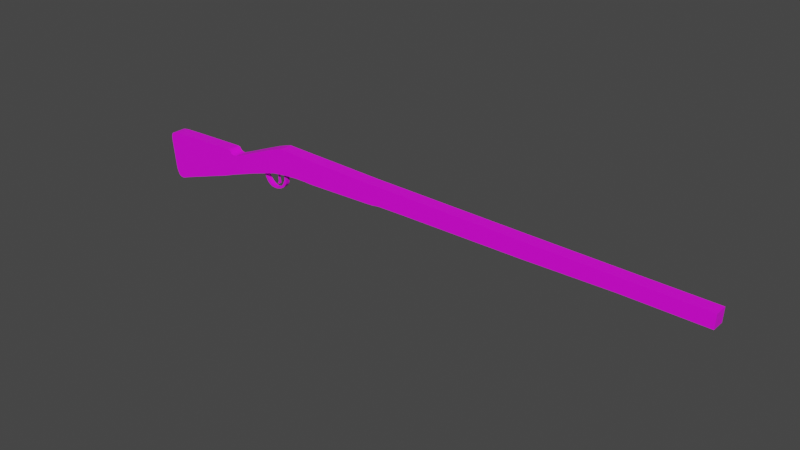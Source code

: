 # Source: musketa.blend  (saved by Blender 3.4.6; exported with 4.5.12 LTS)
import bpy
from mathutils import Matrix  # noqa: F401  (used for matrix-valued properties, if any)

bpy.ops.wm.read_factory_settings(use_empty=True)
scene = bpy.context.scene
scene.name = 'Scene'

# ---- collections
col_collection = bpy.data.collections.new('Collection'); scene.collection.children.link(col_collection)

# ---- images (referenced by path relative to the original .blend; pixels are not part of the script)
import os
ASSET_DIR = os.environ.get("B2B_ASSET_DIR", "")  # directory of the original .blend (textures are referenced by path, not embedded)
HERE = os.path.dirname(os.path.abspath(__file__))  # packed textures are extracted next to this script under _unpacked/

def load_image(name, relpath, width, height, colorspace="sRGB"):
    """Load a texture the original file referenced (path relative to the .blend, or extracted next to this script)."""
    p = next((c for c in (os.path.join(HERE, relpath), os.path.join(ASSET_DIR, relpath)) if relpath and os.path.exists(c)), "")
    if p:
        img = bpy.data.images.load(p, check_existing=True)
        img.name = name
    else:  # same state as the original file: an image datablock whose file is absent (Cycles renders it pink)
        img = bpy.data.images.new(name, width, height)
        img.source = "FILE"
        img.filepath = "//" + (relpath or name)
    img.colorspace_settings.name = colorspace
    return img
img_musket = load_image('musket', 'musket.png', 1024, 1024, 'sRGB')

# ---- materials (node trees are filled in below, after node groups)
mat_material = bpy.data.materials.new('Material')
mat_material.alpha_threshold = 0.0
mat_material.use_transparent_shadow = False
mat_material.roughness = 0.5
mat_material.line_color = (0.0, 0.0, 0.0, 1.0)

# ---- material node trees
mat_material.use_nodes = True; mat_material.node_tree.nodes.clear()
_N = mat_material.node_tree.nodes; _L = mat_material.node_tree.links
n0 = _N.new('ShaderNodeOutputMaterial'); n0.name = 'Material Output'; n0.location = (300, 300)
n1 = _N.new('ShaderNodeBsdfPrincipled'); n1.name = 'Principled BSDF'; n1.location = (10, 300)
n1.distribution = 'GGX'
n1.subsurface_method = 'RANDOM_WALK_SKIN'
n1.inputs[3].default_value = 1.45
n1.inputs[27].default_value = (0.0, 0.0, 0.0, 1.0)
n1.inputs[28].default_value = 1.0
n2 = _N.new('ShaderNodeTexImage'); n2.name = 'Image Texture'; n2.location = (-280, 280)
n2.image = img_musket
_L.new(n1.outputs[0], n0.inputs[0])
_L.new(n2.outputs[0], n1.inputs[0])
n0.is_active_output = True

# ---- world
world_world = bpy.data.worlds.new('World'); scene.world = world_world
world_world.use_nodes = True; world_world.node_tree.nodes.clear()
_N = world_world.node_tree.nodes; _L = world_world.node_tree.links
n0 = _N.new('ShaderNodeOutputWorld'); n0.name = 'World Output'; n0.location = (300, 300)
n1 = _N.new('ShaderNodeBackground'); n1.name = 'Background'; n1.location = (10, 300)
n1.inputs[0].default_value = (0.05088, 0.05088, 0.05088, 1.0)
_L.new(n1.outputs[0], n0.inputs[0])
n0.is_active_output = True
world_world.color = (0.05088, 0.05088, 0.05088)
world_world.use_sun_shadow = False
world_world.sun_shadow_jitter_overblur = 0.0

# ---- meshes
me_cube = bpy.data.meshes.new('Cube')
me_cube.from_pydata([(0.9968, 0.0, 0.1992), (1.0, 0.0, 0.07611), (0.9968, -1.0, 0.1992), (1.0, -1.0, 0.07611), (-0.07968, 0.0, 0.2129), (0.04762, 0.0, 0.07294), (-0.07968, -1.0, 0.2129), (0.04762, -1.0, 0.07294), (1.668, 0.0, 0.1923), (1.664, 0.0, 0.08691), (1.668, -1.0, 0.1923), (1.664, -1.0, 0.08691), (2.278, 0.0, 0.187), (2.273, 0.0, 0.0816), (2.278, -1.0, 0.187), (2.273, -1.0, 0.0816), (-0.2539, 0.0, 0.2148), (-0.1523, 0.0, 0.07039), (-0.2539, -1.0, 0.2148), (-0.1523, -1.0, 0.07039), (-0.4151, 0.0, 0.2193), (-0.184, 0.0, 0.0676), (-0.4151, -1.0, 0.2193), (-0.184, -1.0, 0.0676), (-0.5482, 0.0, 0.2229), (-0.2148, 0.0, 0.06233), (-0.5482, -1.0, 0.2229), (-0.2148, -1.0, 0.06233), (-0.6527, 0.0, 0.2255), (-0.2678, 0.0, 0.05983), (-0.6527, -1.0, 0.2255), (-0.2678, -1.0, 0.05983), (-0.9834, 0.0, 0.2339), (-0.762, 0.0, 0.04685), (-0.9834, -1.0, 0.2339), (-0.762, -1.0, 0.04685), (-1.08, 0.0, 0.2366), (-0.8045, 0.0, 0.04643), (-1.08, -1.0, 0.2366), (-0.8045, -1.0, 0.04643), (-1.13, 0.0, 0.2225), (-0.8421, 0.0, 0.04875), (-1.13, -1.0, 0.2225), (-0.8421, -1.0, 0.04875), (-1.197, 0.0, 0.1993), (-0.9386, 0.0, 0.04852), (-1.197, -1.0, 0.1993), (-0.9386, -1.0, 0.04852), (-1.281, 0.0, 0.1651), (-1.038, 0.0, 0.04089), (-1.281, -1.0, 0.1651), (-1.038, -1.0, 0.04089), (-1.387, 0.0, 0.1215), (-1.114, 0.0, 0.03208), (-1.387, -1.0, 0.1215), (-1.114, -1.0, 0.03208), (-1.497, 0.0, 0.07553), (-1.173, 0.0, 0.0234), (-1.497, -1.0, 0.07553), (-1.173, -1.0, 0.0234), (-1.574, 0.0, 0.0458), (-1.395, 0.0, -0.04365), (-1.574, -1.0, 0.0458), (-1.395, -1.0, -0.04365), (-1.597, 0.0, 0.04797), (-1.613, 0.0, -0.1166), (-1.597, -1.0, 0.04797), (-1.613, -1.0, -0.1166), (-1.613, 0.0, 0.05734), (-1.702, 0.0, -0.1502), (-1.613, -1.0, 0.05734), (-1.702, -1.0, -0.1502), (-1.623, 0.0, 0.07119), (-1.897, 0.0, -0.212), (-1.623, -1.0, 0.07119), (-1.897, -1.0, -0.212), (-1.634, 0.0, 0.07894), (-1.944, 0.0, -0.2283), (-1.634, -1.0, 0.07894), (-1.944, -1.0, -0.2283), (-1.65, 0.0, 0.08134), (-2.05, 0.0, -0.2616), (-1.65, -1.0, 0.08134), (-2.05, -1.0, -0.2616), (-2.09, 0.0, 0.0685), (-2.158, 0.0, -0.2975), (-2.09, -1.0, 0.0685), (-2.158, -1.0, -0.2975), (-2.221, 0.0, 0.06318), (-2.195, 0.0, -0.311), (-2.221, -1.0, 0.06318), (-2.195, -1.0, -0.311), (-2.265, 0.0, 0.0569), (-2.215, 0.0, -0.3152), (-2.265, -1.0, 0.0569), (-2.215, -1.0, -0.3152), (-2.286, 0.0, 0.04853), (-2.237, 0.0, -0.3123), (-2.286, -1.0, 0.04853), (-2.237, -1.0, -0.3123), (-2.298, 0.0, 0.0353), (-2.253, 0.0, -0.3031), (-2.298, -1.0, 0.0353), (-2.253, -1.0, -0.3031), (-2.302, 0.0, 0.01717), (-2.26, 0.0, -0.2895), (-2.302, -1.0, 0.01717), (-2.26, -1.0, -0.2895), (-2.302, 0.0, -0.009159), (-2.269, 0.0, -0.2719), (-2.302, -1.0, -0.009159), (-2.269, -1.0, -0.2719), (-2.301, 0.0, -0.02821), (-2.276, 0.0, -0.2521), (-2.301, -1.0, -0.02821), (-2.276, -1.0, -0.2521), (-1.092, -0.3587, 0.006858), (-1.1, -0.3587, 0.03427), (-1.092, 0.0, 0.006858), (-1.1, 0.0, 0.03427), (-1.077, -0.3587, 0.001895), (-1.083, -0.3587, 0.03615), (-1.077, 0.0, 0.001895), (-1.083, 0.0, 0.03615), (-1.091, -0.3587, -0.008423), (-1.091, 0.0, -0.008423), (-1.074, -0.3587, -0.01161), (-1.074, 0.0, -0.01161), (-1.095, -0.3587, -0.0284), (-1.095, 0.0, -0.0284), (-1.078, -0.3587, -0.04082), (-1.078, 0.0, -0.04082), (-1.109, -0.3587, -0.05689), (-1.109, 0.0, -0.05689), (-1.082, -0.3587, -0.05303), (-1.082, 0.0, -0.05303), (-1.12, -0.3587, -0.07019), (-1.12, 0.0, -0.07019), (-1.098, -0.3587, -0.07539), (-1.098, 0.0, -0.07539), (-1.135, -0.3587, -0.08333), (-1.135, 0.0, -0.08333), (-1.121, -0.3587, -0.09178), (-1.121, 0.0, -0.09178), (-1.151, -0.3587, -0.09219), (-1.151, 0.0, -0.09219), (-1.139, -0.3587, -0.1005), (-1.139, 0.0, -0.1005), (-1.167, -0.3587, -0.09912), (-1.167, 0.0, -0.09912), (-1.158, -0.3587, -0.106), (-1.158, 0.0, -0.106), (-1.18, -0.3587, -0.1029), (-1.18, 0.0, -0.1029), (-1.175, -0.3587, -0.109), (-1.175, 0.0, -0.109), (-1.19, -0.3587, -0.1022), (-1.19, 0.0, -0.1022), (-1.188, -0.3587, -0.1098), (-1.188, 0.0, -0.1098), (-1.203, -0.3587, -0.0991), (-1.203, 0.0, -0.0991), (-1.202, -0.3587, -0.1099), (-1.202, 0.0, -0.1099), (-1.215, -0.3587, -0.09444), (-1.215, 0.0, -0.09444), (-1.215, -0.3587, -0.1089), (-1.215, 0.0, -0.1089), (-1.225, -0.3587, -0.08884), (-1.225, 0.0, -0.08884), (-1.228, -0.3587, -0.1053), (-1.228, 0.0, -0.1053), (-1.235, -0.3587, -0.08198), (-1.235, 0.0, -0.08198), (-1.239, -0.3587, -0.1), (-1.239, 0.0, -0.1), (-1.245, -0.3587, -0.07269), (-1.245, 0.0, -0.07269), (-1.25, -0.3587, -0.09192), (-1.25, 0.0, -0.09192), (-1.256, -0.3587, -0.06009), (-1.256, 0.0, -0.06009), (-1.263, -0.3587, -0.08069), (-1.263, 0.0, -0.08069), (-1.267, -0.3587, -0.04591), (-1.267, 0.0, -0.04591), (-1.273, -0.3587, -0.06583), (-1.273, 0.0, -0.06583), (-1.274, -0.3587, -0.03083), (-1.274, 0.0, -0.03083), (-1.283, -0.3587, -0.04903), (-1.283, 0.0, -0.04903), (-1.275, -0.3587, -0.02383), (-1.275, 0.0, -0.02383), (-1.287, -0.3587, -0.03827), (-1.287, 0.0, -0.03827), (-1.271, -0.3587, -0.01971), (-1.271, 0.0, -0.01971), (-1.292, -0.3587, -0.02849), (-1.292, 0.0, -0.02849), (-1.265, -0.3587, -0.01337), (-1.265, 0.0, -0.01337), (-1.297, -0.3587, -0.0225), (-1.297, 0.0, -0.0225), (-1.246, -0.3587, 0.003042), (-1.246, 0.0, 0.003042), (-1.315, -0.3587, -0.01739), (-1.315, 0.0, -0.01739), (-1.168, -0.1297, 0.0124), (-1.17, -0.1297, 0.02463), (-1.156, -0.1297, 0.01244), (-1.154, -0.1297, 0.02754), (-1.168, 0.0, 0.0124), (-1.17, 0.0, 0.02463), (-1.156, 0.0, 0.01244), (-1.154, 0.0, 0.02754), (-1.167, -0.1297, 0.0005633), (-1.157, -0.1297, 0.001349), (-1.167, 0.0, 0.0005633), (-1.157, 0.0, 0.001349), (-1.166, -0.1297, -0.02709), (-1.156, -0.1297, -0.0263), (-1.166, 0.0, -0.02709), (-1.156, 0.0, -0.0263), (-1.163, -0.1297, -0.0504), (-1.153, -0.1297, -0.04962), (-1.163, 0.0, -0.0504), (-1.153, 0.0, -0.04962), (-1.162, -0.1297, -0.0573), (-1.152, -0.1297, -0.05848), (-1.162, 0.0, -0.0573), (-1.152, 0.0, -0.05848), (-1.169, -0.1297, -0.05936), (-1.152, -0.1297, -0.06499), (-1.169, 0.0, -0.05936), (-1.152, 0.0, -0.06499), (-1.173, -0.1297, -0.06338), (-1.155, -0.1297, -0.069), (-1.173, 0.0, -0.06338), (-1.155, 0.0, -0.069), (-1.174, -0.1297, -0.06658), (-1.159, -0.1297, -0.07122), (-1.174, 0.0, -0.06658), (-1.159, 0.0, -0.07122), (-1.172, -0.1297, -0.07061), (-1.165, -0.1297, -0.07179), (-1.172, 0.0, -0.07061), (-1.165, 0.0, -0.07179)], [], [(0, 4, 6, 2), (3, 2, 6, 7), (5, 7, 19, 17), (5, 1, 3, 7), (2, 3, 11, 10), (5, 4, 0, 1), (11, 9, 13, 15), (1, 0, 8, 9), (3, 1, 9, 11), (0, 2, 10, 8), (13, 12, 14, 15), (10, 11, 15, 14), (8, 10, 14, 12), (9, 8, 12, 13), (17, 19, 23, 21), (6, 4, 16, 18), (4, 5, 17, 16), (7, 6, 18, 19), (22, 20, 24, 26), (18, 16, 20, 22), (19, 18, 22, 23), (16, 17, 21, 20), (24, 25, 29, 28), (23, 22, 26, 27), (20, 21, 25, 24), (21, 23, 27, 25), (30, 28, 32, 34), (25, 27, 31, 29), (26, 24, 28, 30), (27, 26, 30, 31), (35, 34, 38, 39), (31, 30, 34, 35), (28, 29, 33, 32), (29, 31, 35, 33), (36, 37, 41, 40), (32, 33, 37, 36), (33, 35, 39, 37), (34, 32, 36, 38), (42, 40, 44, 46), (37, 39, 43, 41), (38, 36, 40, 42), (39, 38, 42, 43), (44, 45, 49, 48), (43, 42, 46, 47), (40, 41, 45, 44), (41, 43, 47, 45), (48, 49, 53, 52), (45, 47, 51, 49), (46, 44, 48, 50), (47, 46, 50, 51), (54, 52, 56, 58), (49, 51, 55, 53), (50, 48, 52, 54), (51, 50, 54, 55), (56, 57, 61, 60), (55, 54, 58, 59), (52, 53, 57, 56), (53, 55, 59, 57), (61, 63, 67, 65), (57, 59, 63, 61), (58, 56, 60, 62), (59, 58, 62, 63), (66, 64, 68, 70), (62, 60, 64, 66), (63, 62, 66, 67), (60, 61, 65, 64), (68, 69, 73, 72), (67, 66, 70, 71), (64, 65, 69, 68), (65, 67, 71, 69), (74, 72, 76, 78), (69, 71, 75, 73), (70, 68, 72, 74), (71, 70, 74, 75), (79, 78, 82, 83), (75, 74, 78, 79), (72, 73, 77, 76), (73, 75, 79, 77), (80, 81, 85, 84), (76, 77, 81, 80), (77, 79, 83, 81), (78, 76, 80, 82), (86, 84, 88, 90), (81, 83, 87, 85), (82, 80, 84, 86), (83, 82, 86, 87), (88, 89, 93, 92), (87, 86, 90, 91), (84, 85, 89, 88), (85, 87, 91, 89), (92, 93, 97, 96), (89, 91, 95, 93), (90, 88, 92, 94), (91, 90, 94, 95), (98, 96, 100, 102), (93, 95, 99, 97), (94, 92, 96, 98), (95, 94, 98, 99), (100, 101, 105, 104), (99, 98, 102, 103), (96, 97, 101, 100), (97, 99, 103, 101), (105, 107, 111, 109), (101, 103, 107, 105), (102, 100, 104, 106), (103, 102, 106, 107), (110, 108, 112, 114), (106, 104, 108, 110), (107, 106, 110, 111), (104, 105, 109, 108), (115, 114, 112, 113), (111, 110, 114, 115), (108, 109, 113, 112), (109, 111, 115, 113), (116, 117, 119, 118), (118, 119, 123, 122), (122, 123, 121, 120), (120, 121, 117, 116), (118, 122, 127, 125), (123, 119, 117, 121), (126, 124, 128, 130), (116, 118, 125, 124), (122, 120, 126, 127), (120, 116, 124, 126), (131, 130, 134, 135), (125, 127, 131, 129), (127, 126, 130, 131), (124, 125, 129, 128), (135, 134, 138, 139), (128, 129, 133, 132), (130, 128, 132, 134), (129, 131, 135, 133), (138, 136, 140, 142), (132, 133, 137, 136), (134, 132, 136, 138), (133, 135, 139, 137), (143, 142, 146, 147), (137, 139, 143, 141), (139, 138, 142, 143), (136, 137, 141, 140), (144, 145, 149, 148), (140, 141, 145, 144), (142, 140, 144, 146), (141, 143, 147, 145), (150, 148, 152, 154), (146, 144, 148, 150), (145, 147, 151, 149), (147, 146, 150, 151), (155, 154, 158, 159), (149, 151, 155, 153), (151, 150, 154, 155), (148, 149, 153, 152), (158, 156, 160, 162), (152, 153, 157, 156), (154, 152, 156, 158), (153, 155, 159, 157), (161, 163, 167, 165), (157, 159, 163, 161), (159, 158, 162, 163), (156, 157, 161, 160), (167, 166, 170, 171), (163, 162, 166, 167), (160, 161, 165, 164), (162, 160, 164, 166), (170, 168, 172, 174), (164, 165, 169, 168), (166, 164, 168, 170), (165, 167, 171, 169), (175, 174, 178, 179), (169, 171, 175, 173), (171, 170, 174, 175), (168, 169, 173, 172), (179, 178, 182, 183), (172, 173, 177, 176), (174, 172, 176, 178), (173, 175, 179, 177), (182, 180, 184, 186), (176, 177, 181, 180), (178, 176, 180, 182), (177, 179, 183, 181), (187, 186, 190, 191), (181, 183, 187, 185), (183, 182, 186, 187), (180, 181, 185, 184), (188, 189, 193, 192), (184, 185, 189, 188), (186, 184, 188, 190), (185, 187, 191, 189), (194, 192, 196, 198), (190, 188, 192, 194), (189, 191, 195, 193), (191, 190, 194, 195), (199, 198, 202, 203), (193, 195, 199, 197), (195, 194, 198, 199), (192, 193, 197, 196), (202, 200, 204, 206), (196, 197, 201, 200), (198, 196, 200, 202), (197, 199, 203, 201), (205, 207, 206, 204), (201, 203, 207, 205), (203, 202, 206, 207), (200, 201, 205, 204), (214, 215, 211, 210), (210, 211, 209, 208), (210, 208, 216, 217), (215, 213, 209, 211), (208, 209, 213, 212), (217, 216, 220, 221), (208, 212, 218, 216), (214, 210, 217, 219), (220, 222, 226, 224), (219, 217, 221, 223), (216, 218, 222, 220), (227, 225, 229, 231), (221, 220, 224, 225), (223, 221, 225, 227), (231, 229, 233, 235), (224, 226, 230, 228), (225, 224, 228, 229), (233, 232, 236, 237), (228, 230, 234, 232), (229, 228, 232, 233), (237, 236, 240, 241), (235, 233, 237, 239), (232, 234, 238, 236), (241, 240, 244, 245), (239, 237, 241, 243), (236, 238, 242, 240), (246, 247, 245, 244), (243, 241, 245, 247), (240, 242, 246, 244)])
_uv = me_cube.uv_layers.new(name='UVMap')
_uv.uv.foreach_set('vector', [0.2183, 0.5703, 0.2183, 0.3363, 0.4367, 0.3363, 0.4367, 0.5703, 0.5116, 0.72, 0.4847, 0.7217, 0.461, 0.4878, 0.4939, 0.5128, 0.2183, 0.5083, 0.0, 0.5083, 0.0, 0.4649, 0.2183, 0.4649, 0.2183, 0.5083, 0.2183, 0.715, 0.0, 0.715, 0.0, 0.5083, 0.4847, 0.7217, 0.5116, 0.72, 0.522, 0.8646, 0.4991, 0.8675, 0.5921, 0.4872, 0.5592, 0.5122, 0.5829, 0.2783, 0.6097, 0.28, 0.0, 0.8593, 0.2183, 0.8593, 0.2183, 0.9914, 0.0, 0.9914, 0.6097, 0.28, 0.5829, 0.2783, 0.5973, 0.1325, 0.6202, 0.1354, 0.0, 0.715, 0.2183, 0.715, 0.2183, 0.8593, 0.0, 0.8593, 0.2183, 0.5703, 0.4367, 0.5703, 0.4367, 0.7163, 0.2183, 0.7163, 0.656, 0.655, 0.633, 0.655, 0.633, 0.4367, 0.656, 0.4367, 0.4991, 0.8675, 0.522, 0.8646, 0.5348, 0.9971, 0.512, 1.0, 0.2183, 0.7163, 0.4367, 0.7163, 0.4367, 0.8488, 0.2183, 0.8488, 0.6202, 0.1354, 0.5973, 0.1325, 0.6102, 0.0, 0.633, 0.002939, 0.2183, 0.4649, 0.0, 0.4649, 0.0, 0.4579, 0.2183, 0.4579, 0.4367, 0.3363, 0.2183, 0.3363, 0.2183, 0.2985, 0.4367, 0.2985, 0.5592, 0.5122, 0.5921, 0.4872, 0.5888, 0.5307, 0.5555, 0.55, 0.4939, 0.5128, 0.461, 0.4878, 0.4573, 0.45, 0.4906, 0.4693, 0.4367, 0.2635, 0.2183, 0.2635, 0.2183, 0.2346, 0.4367, 0.2346, 0.4367, 0.2985, 0.2183, 0.2985, 0.2183, 0.2635, 0.4367, 0.2635, 0.4906, 0.4693, 0.4573, 0.45, 0.4532, 0.415, 0.4906, 0.4623, 0.5555, 0.55, 0.5888, 0.5307, 0.5888, 0.5377, 0.5514, 0.585, 0.548, 0.6139, 0.5894, 0.5445, 0.5889, 0.556, 0.5455, 0.6366, 0.4906, 0.4623, 0.4532, 0.415, 0.4499, 0.3861, 0.4912, 0.4555, 0.5514, 0.585, 0.5888, 0.5377, 0.5894, 0.5445, 0.548, 0.6139, 0.2183, 0.4579, 0.0, 0.4579, 0.0, 0.4511, 0.2183, 0.4511, 0.4367, 0.2119, 0.2183, 0.2119, 0.2183, 0.1401, 0.4367, 0.1401, 0.2183, 0.4511, 0.0, 0.4511, 0.0, 0.4396, 0.2183, 0.4396, 0.4367, 0.2346, 0.2183, 0.2346, 0.2183, 0.2119, 0.4367, 0.2119, 0.4912, 0.4555, 0.4499, 0.3861, 0.4473, 0.3634, 0.4907, 0.444, 0.484, 0.3362, 0.4391, 0.2917, 0.4367, 0.2708, 0.4833, 0.327, 0.4907, 0.444, 0.4473, 0.3634, 0.4391, 0.2917, 0.484, 0.3362, 0.5455, 0.6366, 0.5889, 0.556, 0.5822, 0.6638, 0.5373, 0.7083, 0.2183, 0.4396, 0.0, 0.4396, 1.192e-07, 0.3321, 0.2183, 0.3321, 0.5348, 0.7292, 0.5815, 0.673, 0.5803, 0.6811, 0.5369, 0.7404, 0.5373, 0.7083, 0.5822, 0.6638, 0.5815, 0.673, 0.5348, 0.7292, 0.2183, 0.3321, 1.192e-07, 0.3321, 1.192e-07, 0.3228, 0.2183, 0.3228, 0.4367, 0.1401, 0.2183, 0.1401, 0.2183, 0.1192, 0.4367, 0.1192, 0.4367, 0.108, 0.2183, 0.108, 0.2183, 0.0929, 0.4367, 0.0929, 0.2183, 0.3228, 1.192e-07, 0.3228, 1.192e-07, 0.3147, 0.2183, 0.3147, 0.4367, 0.1192, 0.2183, 0.1192, 0.2183, 0.108, 0.4367, 0.108, 0.4833, 0.327, 0.4367, 0.2708, 0.4388, 0.2596, 0.4821, 0.3189, 0.5407, 0.7555, 0.5785, 0.7021, 0.5782, 0.7239, 0.5465, 0.7743, 0.4821, 0.3189, 0.4388, 0.2596, 0.4425, 0.2445, 0.4803, 0.2979, 0.5369, 0.7404, 0.5803, 0.6811, 0.5785, 0.7021, 0.5407, 0.7555, 0.2183, 0.3147, 1.192e-07, 0.3147, 1.192e-07, 0.2938, 0.2183, 0.2938, 0.5465, 0.7743, 0.5782, 0.7239, 0.5787, 0.7406, 0.554, 0.7982, 0.2183, 0.2938, 1.192e-07, 0.2938, 1.192e-07, 0.272, 0.2183, 0.272, 0.4367, 0.0929, 0.2183, 0.0929, 0.2183, 0.07418, 0.4367, 0.07418, 0.4803, 0.2979, 0.4425, 0.2445, 0.4483, 0.2257, 0.48, 0.2761, 0.4367, 0.05032, 0.2183, 0.05032, 0.2183, 0.02552, 0.4367, 0.02552, 0.2183, 0.272, 1.192e-07, 0.272, 1.192e-07, 0.2553, 0.2183, 0.2553, 0.4367, 0.07418, 0.2183, 0.07418, 0.2183, 0.05032, 0.4367, 0.05032, 0.48, 0.2761, 0.4483, 0.2257, 0.4558, 0.2018, 0.4805, 0.2594, 0.5619, 0.823, 0.5794, 0.7535, 0.5897, 0.8033, 0.5668, 0.8405, 0.4805, 0.2594, 0.4558, 0.2018, 0.4637, 0.177, 0.4812, 0.2465, 0.554, 0.7982, 0.5787, 0.7406, 0.5794, 0.7535, 0.5619, 0.823, 0.2183, 0.2553, 1.192e-07, 0.2553, 1.192e-07, 0.2424, 0.2183, 0.2424, 0.2183, 0.1924, 1.192e-07, 0.1924, 1.192e-07, 0.1434, 0.2183, 0.1434, 0.2183, 0.2424, 1.192e-07, 0.2424, 1.192e-07, 0.1924, 0.2183, 0.1924, 0.4367, 0.02552, 0.2183, 0.02552, 0.2183, 0.008107, 0.4367, 0.008107, 0.4812, 0.2465, 0.4637, 0.177, 0.4686, 0.1595, 0.4915, 0.1967, 0.4367, 0.003213, 0.2183, 0.003213, 0.2183, 0.0, 0.4367, 0.0, 0.4367, 0.008107, 0.2183, 0.008107, 0.2183, 0.003213, 0.4367, 0.003213, 0.4915, 0.1967, 0.4686, 0.1595, 0.4677, 0.1546, 0.5032, 0.148, 0.5668, 0.8405, 0.5897, 0.8033, 0.6014, 0.852, 0.5659, 0.8454, 0.5636, 0.8486, 0.607, 0.872, 0.6167, 0.9157, 0.5604, 0.8506, 0.5032, 0.148, 0.4677, 0.1546, 0.4654, 0.1514, 0.5088, 0.128, 0.5659, 0.8454, 0.6014, 0.852, 0.607, 0.872, 0.5636, 0.8486, 0.2183, 0.1434, 1.192e-07, 0.1434, 1.192e-07, 0.1233, 0.2183, 0.1233, 0.633, 0.2183, 0.633, 0.0, 0.6351, 2.484e-11, 0.6351, 0.2183, 0.2183, 0.1233, 1.192e-07, 0.1233, 1.192e-07, 0.07935, 0.2183, 0.07935, 0.7199, 0.4367, 0.7199, 0.655, 0.7168, 0.655, 0.7168, 0.4367, 0.5088, 0.128, 0.4654, 0.1514, 0.4622, 0.1494, 0.5185, 0.08433, 0.5211, 0.0738, 0.4603, 0.1473, 0.4595, 0.1438, 0.5264, 0.05026, 0.5185, 0.08433, 0.4622, 0.1494, 0.4603, 0.1473, 0.5211, 0.0738, 0.5604, 0.8506, 0.6167, 0.9157, 0.6193, 0.9262, 0.5585, 0.8527, 0.2183, 0.07935, 1.192e-07, 0.07935, 1.192e-07, 0.06875, 0.2183, 0.06875, 0.5576, 0.8562, 0.6246, 0.9497, 0.6303, 0.974, 0.552, 0.9521, 0.5585, 0.8527, 0.6193, 0.9262, 0.6246, 0.9497, 0.5576, 0.8562, 0.2183, 0.06875, 1.192e-07, 0.06875, 1.192e-07, 0.04509, 0.2183, 0.04509, 0.6351, 0.2183, 0.6351, 2.484e-11, 0.6386, 6.665e-11, 0.6386, 0.2183, 0.7346, 0.2183, 0.7346, 1.211e-09, 0.7632, 1.552e-09, 0.7632, 0.2183, 0.2183, 0.04509, 1.192e-07, 0.04509, 1.192e-07, 0.02065, 0.2183, 0.02065, 0.6386, 0.2183, 0.6386, 6.665e-11, 0.7346, 1.211e-09, 0.7346, 0.2183, 0.5264, 0.05026, 0.4595, 0.1438, 0.4538, 0.04788, 0.5321, 0.02595, 0.5506, 0.9807, 0.6325, 0.9822, 0.633, 0.9867, 0.5511, 0.9904, 0.5321, 0.02595, 0.4538, 0.04788, 0.4524, 0.01926, 0.5343, 0.01775, 0.552, 0.9521, 0.6303, 0.974, 0.6325, 0.9822, 0.5506, 0.9807, 0.2183, 0.02065, 1.192e-07, 0.02065, 1.192e-07, 0.01239, 0.2183, 0.01239, 0.5511, 0.9904, 0.633, 0.9867, 0.632, 0.9915, 0.5525, 0.9952, 0.2183, 0.01239, 1.192e-07, 0.01239, 1.192e-07, 0.007936, 0.2183, 0.007936, 0.7632, 0.2183, 0.7632, 1.552e-09, 0.7729, 1.668e-09, 0.7729, 0.2183, 0.5343, 0.01775, 0.4524, 0.01926, 0.453, 0.009557, 0.5348, 0.01331, 0.7776, 0.2183, 0.7776, 1.724e-09, 0.7804, 1.758e-09, 0.7804, 0.2183, 0.2183, 0.007936, 1.192e-07, 0.007936, 1.192e-07, 0.00311, 0.2183, 0.00311, 0.7729, 0.2183, 0.7729, 1.668e-09, 0.7776, 1.724e-09, 0.7776, 0.2183, 0.5348, 0.01331, 0.453, 0.009557, 0.4544, 0.004819, 0.5338, 0.008455, 0.5552, 0.998, 0.6297, 0.9947, 0.6266, 0.9961, 0.5591, 0.9993, 0.5338, 0.008455, 0.4544, 0.004819, 0.457, 0.001996, 0.5315, 0.005285, 0.5525, 0.9952, 0.632, 0.9915, 0.6297, 0.9947, 0.5552, 0.998, 0.2183, 0.00311, 1.192e-07, 0.00311, 1.192e-07, 0.0, 0.2183, 0.0, 0.7043, 0.2183, 0.7043, 0.4367, 0.7002, 0.4367, 0.7002, 0.2183, 0.7075, 0.2183, 0.7075, 0.4367, 0.7043, 0.4367, 0.7043, 0.2183, 0.633, 0.4367, 0.633, 0.2183, 0.6368, 0.2183, 0.6368, 0.4367, 0.5315, 0.005285, 0.457, 0.001996, 0.4609, 0.000705, 0.5284, 0.003937, 0.6424, 0.4367, 0.6424, 0.2183, 0.6466, 0.2183, 0.6466, 0.4367, 0.6368, 0.4367, 0.6368, 0.2183, 0.6424, 0.2183, 0.6424, 0.4367, 0.5284, 0.003937, 0.4609, 0.000705, 0.4666, 0.0001259, 0.5244, 0.002424, 0.5591, 0.9993, 0.6266, 0.9961, 0.6226, 0.9976, 0.5648, 0.9999, 0.6957, 0.4367, 0.6466, 0.4367, 0.6466, 0.2183, 0.6957, 0.2183, 0.5244, 0.002424, 0.4666, 0.0001259, 0.4708, 0.0, 0.5199, 0.001156, 0.5648, 0.9999, 0.6226, 0.9976, 0.6181, 0.9988, 0.5689, 1.0, 0.7002, 0.2183, 0.7002, 0.4367, 0.6957, 0.4367, 0.6957, 0.2183, 0.6864, 0.6716, 0.6802, 0.6716, 0.6802, 0.5933, 0.6864, 0.5933, 0.7048, 0.5638, 0.7111, 0.5632, 0.7107, 0.567, 0.7031, 0.5668, 0.6635, 0.6716, 0.656, 0.6716, 0.656, 0.5933, 0.6635, 0.5933, 0.7088, 0.4369, 0.7164, 0.4367, 0.7168, 0.4404, 0.7106, 0.4398, 0.7048, 0.5638, 0.7031, 0.5668, 0.7001, 0.5667, 0.7015, 0.5632, 0.7111, 0.515, 0.7148, 0.515, 0.7148, 0.5933, 0.7111, 0.5933, 0.7058, 0.4369, 0.7073, 0.4404, 0.7032, 0.4422, 0.6998, 0.4392, 0.6864, 0.6716, 0.6864, 0.5933, 0.6898, 0.5933, 0.6898, 0.6716, 0.6635, 0.6716, 0.6635, 0.5933, 0.6665, 0.5933, 0.6665, 0.6716, 0.7088, 0.4369, 0.7106, 0.4398, 0.7073, 0.4404, 0.7058, 0.4369, 0.6728, 0.6716, 0.6728, 0.5933, 0.6755, 0.5933, 0.6755, 0.6716, 0.7015, 0.5632, 0.7001, 0.5667, 0.694, 0.5645, 0.6974, 0.5614, 0.6665, 0.6716, 0.6665, 0.5933, 0.6728, 0.5933, 0.6728, 0.6716, 0.6898, 0.6716, 0.6898, 0.5933, 0.6939, 0.5933, 0.6939, 0.6716, 0.6755, 0.6716, 0.6755, 0.5933, 0.6802, 0.5933, 0.6802, 0.6716, 0.6939, 0.6716, 0.6939, 0.5933, 0.6995, 0.5933, 0.6995, 0.6716, 0.6998, 0.4392, 0.7032, 0.4422, 0.6978, 0.4465, 0.6974, 0.4406, 0.6974, 0.5614, 0.694, 0.5645, 0.6916, 0.5631, 0.692, 0.5572, 0.6933, 0.4449, 0.6954, 0.4493, 0.6933, 0.4533, 0.6909, 0.4507, 0.656, 0.5933, 0.656, 0.515, 0.6585, 0.515, 0.6585, 0.5933, 0.6974, 0.4406, 0.6978, 0.4465, 0.6954, 0.4493, 0.6933, 0.4449, 0.692, 0.5572, 0.6916, 0.5631, 0.6875, 0.5588, 0.6896, 0.5543, 0.6615, 0.515, 0.6615, 0.4367, 0.6656, 0.4367, 0.6656, 0.515, 0.6896, 0.5543, 0.6875, 0.5588, 0.6851, 0.553, 0.6876, 0.5504, 0.656, 0.515, 0.656, 0.4367, 0.6615, 0.4367, 0.6615, 0.515, 0.6585, 0.5933, 0.6585, 0.515, 0.6622, 0.515, 0.6622, 0.5933, 0.6657, 0.5933, 0.6657, 0.515, 0.6693, 0.515, 0.6693, 0.5933, 0.6622, 0.5933, 0.6622, 0.515, 0.6657, 0.515, 0.6657, 0.5933, 0.6909, 0.4507, 0.6933, 0.4533, 0.6921, 0.457, 0.6898, 0.4549, 0.6876, 0.5504, 0.6851, 0.553, 0.6841, 0.5488, 0.6864, 0.5466, 0.6895, 0.4591, 0.6914, 0.4607, 0.6912, 0.4636, 0.6896, 0.4629, 0.6898, 0.4549, 0.6921, 0.457, 0.6914, 0.4607, 0.6895, 0.4591, 0.6864, 0.5466, 0.6841, 0.5488, 0.6837, 0.5445, 0.6856, 0.5429, 0.6656, 0.515, 0.6656, 0.4367, 0.6698, 0.4367, 0.6698, 0.515, 0.6735, 0.515, 0.6735, 0.4367, 0.6764, 0.4367, 0.6764, 0.515, 0.6856, 0.5429, 0.6837, 0.5445, 0.6839, 0.5408, 0.6854, 0.54, 0.6698, 0.515, 0.6698, 0.4367, 0.6735, 0.4367, 0.6735, 0.515, 0.6693, 0.5933, 0.6693, 0.515, 0.6721, 0.515, 0.6721, 0.5933, 0.6901, 0.4657, 0.6918, 0.4658, 0.6931, 0.4685, 0.6907, 0.4687, 0.6721, 0.5933, 0.6721, 0.515, 0.6744, 0.515, 0.6744, 0.5933, 0.6896, 0.4629, 0.6912, 0.4636, 0.6918, 0.4658, 0.6901, 0.4657, 0.6854, 0.54, 0.6839, 0.5408, 0.6843, 0.5379, 0.686, 0.5378, 0.6873, 0.5351, 0.6849, 0.535, 0.6857, 0.5322, 0.6888, 0.5329, 0.686, 0.5378, 0.6843, 0.5379, 0.6849, 0.535, 0.6873, 0.5351, 0.6764, 0.515, 0.6764, 0.4367, 0.6794, 0.4367, 0.6794, 0.515, 0.6744, 0.5933, 0.6744, 0.515, 0.6773, 0.515, 0.6773, 0.5933, 0.6822, 0.515, 0.6822, 0.4367, 0.6851, 0.4367, 0.6851, 0.515, 0.6794, 0.515, 0.6794, 0.4367, 0.6822, 0.4367, 0.6822, 0.515, 0.6773, 0.5933, 0.6773, 0.515, 0.6797, 0.515, 0.6797, 0.5933, 0.6907, 0.4687, 0.6931, 0.4685, 0.6946, 0.4708, 0.6915, 0.4714, 0.6929, 0.4742, 0.6962, 0.4726, 0.6981, 0.4744, 0.6945, 0.4762, 0.6797, 0.5933, 0.6797, 0.515, 0.6817, 0.515, 0.6817, 0.5933, 0.6915, 0.4714, 0.6946, 0.4708, 0.6962, 0.4726, 0.6929, 0.4742, 0.6888, 0.5329, 0.6857, 0.5322, 0.6871, 0.5295, 0.6905, 0.531, 0.6872, 0.515, 0.6872, 0.4367, 0.6895, 0.4367, 0.6895, 0.515, 0.6905, 0.531, 0.6871, 0.5295, 0.6887, 0.5275, 0.6924, 0.5292, 0.6851, 0.515, 0.6851, 0.4367, 0.6872, 0.4367, 0.6872, 0.515, 0.6817, 0.5933, 0.6817, 0.515, 0.6837, 0.515, 0.6837, 0.5933, 0.7162, 0.5933, 0.7162, 0.6716, 0.7133, 0.6716, 0.7133, 0.5933, 0.7205, 0.2966, 0.7205, 0.375, 0.7184, 0.375, 0.7184, 0.2966, 0.6945, 0.4762, 0.6981, 0.4744, 0.7006, 0.4762, 0.6967, 0.4782, 0.6924, 0.5292, 0.6887, 0.5275, 0.691, 0.5254, 0.6948, 0.5275, 0.6997, 0.4804, 0.7038, 0.478, 0.7073, 0.4798, 0.7033, 0.4819, 0.7184, 0.2966, 0.7184, 0.375, 0.7156, 0.375, 0.7156, 0.2966, 0.6967, 0.4782, 0.7006, 0.4762, 0.7038, 0.478, 0.6997, 0.4804, 0.6948, 0.5275, 0.691, 0.5254, 0.6939, 0.5233, 0.698, 0.5257, 0.7097, 0.5933, 0.7097, 0.6716, 0.7058, 0.6716, 0.7058, 0.5933, 0.698, 0.5257, 0.6939, 0.5233, 0.6976, 0.5217, 0.7016, 0.5239, 0.7133, 0.5933, 0.7133, 0.6716, 0.7097, 0.6716, 0.7097, 0.5933, 0.7156, 0.2966, 0.7156, 0.375, 0.7124, 0.375, 0.7124, 0.2966, 0.709, 0.2966, 0.709, 0.375, 0.7075, 0.375, 0.7075, 0.2966, 0.7124, 0.2966, 0.7124, 0.375, 0.709, 0.375, 0.709, 0.2966, 0.7033, 0.4819, 0.7073, 0.4798, 0.7109, 0.4805, 0.7074, 0.4832, 0.7016, 0.5239, 0.6976, 0.5217, 0.7016, 0.5204, 0.7051, 0.5231, 0.7099, 0.4837, 0.7124, 0.4804, 0.7131, 0.4793, 0.7122, 0.4843, 0.7074, 0.4832, 0.7109, 0.4805, 0.7124, 0.4804, 0.7099, 0.4837, 0.7051, 0.5231, 0.7016, 0.5204, 0.7041, 0.5199, 0.7066, 0.5233, 0.7058, 0.5933, 0.7058, 0.6716, 0.7033, 0.6716, 0.7033, 0.5933, 0.701, 0.5933, 0.701, 0.6716, 0.6995, 0.6716, 0.6995, 0.5933, 0.7066, 0.5233, 0.7041, 0.5199, 0.7064, 0.5193, 0.7073, 0.5243, 0.7033, 0.5933, 0.7033, 0.6716, 0.701, 0.6716, 0.701, 0.5933, 0.7268, 0.4367, 0.7268, 0.515, 0.7259, 0.515, 0.7259, 0.4367, 0.7137, 0.4851, 0.7142, 0.4779, 0.7168, 0.473, 0.7156, 0.4887, 0.7259, 0.4367, 0.7259, 0.515, 0.7245, 0.515, 0.7245, 0.4367, 0.7122, 0.4843, 0.7131, 0.4793, 0.7142, 0.4779, 0.7137, 0.4851, 0.7073, 0.5243, 0.7064, 0.5193, 0.7079, 0.5185, 0.7084, 0.5258, 0.7075, 0.2183, 0.7229, 0.2183, 0.7229, 0.2966, 0.7075, 0.2966, 0.7084, 0.5258, 0.7079, 0.5185, 0.7098, 0.515, 0.7111, 0.5306, 0.7199, 0.5933, 0.7199, 0.515, 0.7236, 0.515, 0.7236, 0.5933, 0.7245, 0.4367, 0.7245, 0.515, 0.7199, 0.515, 0.7199, 0.4367, 0.6363, 0.6833, 0.633, 0.6833, 0.633, 0.655, 0.6363, 0.655, 0.6853, 0.5703, 0.6849, 0.567, 0.6885, 0.5678, 0.6879, 0.5704, 0.6853, 0.5703, 0.6879, 0.5704, 0.6876, 0.573, 0.6854, 0.5727, 0.6766, 0.6716, 0.6802, 0.6716, 0.6802, 0.6999, 0.6766, 0.6999, 0.6587, 0.6999, 0.656, 0.6999, 0.656, 0.6716, 0.6587, 0.6716, 0.6854, 0.5727, 0.6876, 0.573, 0.6872, 0.579, 0.6849, 0.5787, 0.6587, 0.6999, 0.6587, 0.6716, 0.6613, 0.6716, 0.6613, 0.6999, 0.6363, 0.6833, 0.6363, 0.655, 0.6387, 0.655, 0.6387, 0.6833, 0.6673, 0.6999, 0.6673, 0.6716, 0.6724, 0.6716, 0.6724, 0.6999, 0.6387, 0.6833, 0.6387, 0.655, 0.6448, 0.655, 0.6448, 0.6833, 0.6613, 0.6999, 0.6613, 0.6716, 0.6673, 0.6716, 0.6673, 0.6999, 0.6499, 0.6833, 0.6499, 0.655, 0.6518, 0.655, 0.6518, 0.6833, 0.6849, 0.5787, 0.6872, 0.579, 0.6863, 0.5841, 0.684, 0.5838, 0.6448, 0.6833, 0.6448, 0.655, 0.6499, 0.655, 0.6499, 0.6833, 0.6518, 0.6833, 0.6518, 0.655, 0.6532, 0.655, 0.6532, 0.6833, 0.6724, 0.6999, 0.6724, 0.6716, 0.6739, 0.6716, 0.6739, 0.6999, 0.684, 0.5838, 0.6863, 0.5841, 0.6859, 0.5856, 0.6838, 0.5857, 0.6837, 0.5871, 0.6874, 0.5861, 0.6883, 0.587, 0.6842, 0.588, 0.6739, 0.6999, 0.6739, 0.6716, 0.6754, 0.6716, 0.6754, 0.6999, 0.6838, 0.5857, 0.6859, 0.5856, 0.6874, 0.5861, 0.6837, 0.5871, 0.6842, 0.588, 0.6883, 0.587, 0.6885, 0.5877, 0.6852, 0.5886, 0.6532, 0.6833, 0.6532, 0.655, 0.6541, 0.655, 0.6541, 0.6833, 0.6754, 0.6999, 0.6754, 0.6716, 0.6765, 0.6716, 0.6765, 0.6999, 0.6852, 0.5886, 0.6885, 0.5877, 0.688, 0.5886, 0.6865, 0.5888, 0.6802, 0.6999, 0.6802, 0.6716, 0.6813, 0.6716, 0.6813, 0.6999, 0.6544, 0.6833, 0.6544, 0.655, 0.6551, 0.655, 0.6551, 0.6833, 0.6841, 0.6999, 0.6826, 0.6999, 0.6826, 0.6716, 0.6841, 0.6716, 0.6813, 0.6999, 0.6813, 0.6716, 0.6826, 0.6716, 0.6826, 0.6999, 0.6551, 0.6833, 0.6551, 0.655, 0.656, 0.655, 0.656, 0.6833])
me_cube.materials.append(mat_material)
me_cube.use_mirror_vertex_groups = False
me_cube.update()

# ---- objects
ob_musketa = bpy.data.objects.new('musketa', me_cube)

# ---- transforms, parenting, visibility, modifiers, constraints
ob_musketa.location = (0.0, 0.0, 0.0)
ob_musketa.scale = (1.0, 0.05, 1.0)
ob_musketa.lock_rotations_4d = False
ob_musketa.empty_display_type = 'ARROWS'
ob_musketa.lineart.crease_threshold = 0.0
_m = ob_musketa.modifiers.new('Mirror', 'MIRROR')
_m.use_axis = (False, True, False)
_m.use_clip = True

# ---- collection membership
col_collection.objects.link(ob_musketa)

# ---- scene / render settings (as saved in the file)
scene.frame_start = 1; scene.frame_end = 250; scene.frame_set(1)
scene.render.engine = 'BLENDER_EEVEE_NEXT'
scene.cycles.sampling_pattern = 'TABULATED_SOBOL'
scene.cycles.use_light_tree = False
scene.view_settings.view_transform = 'Filmic'
bpy.context.view_layer.update()

# ---- added for rendering (the .blend has no active camera and no usable light): camera, sun
cam_auto = bpy.data.cameras.new('AutoCamera')
cam_auto.lens = 50.0
cam_auto.sensor_width = 36.0
cam_auto.clip_end = 1000.0
ob_auto_camera = bpy.data.objects.new('AutoCamera', cam_auto)
scene.collection.objects.link(ob_auto_camera)
ob_auto_camera.location = (4.25678, -5.12309, 3.37607)
ob_auto_camera.rotation_euler = (1.09748, -7.21219e-08, 0.694738)
scene.camera = ob_auto_camera
light_auto_sun = bpy.data.lights.new('AutoSun', 'SUN')
light_auto_sun.energy = 3.0
light_auto_sun.angle = 0.0523599
ob_auto_sun = bpy.data.objects.new('AutoSun', light_auto_sun)
scene.collection.objects.link(ob_auto_sun)
ob_auto_sun.rotation_euler = (0.872665, 0.174533, 0.523599)
bpy.context.view_layer.update()
